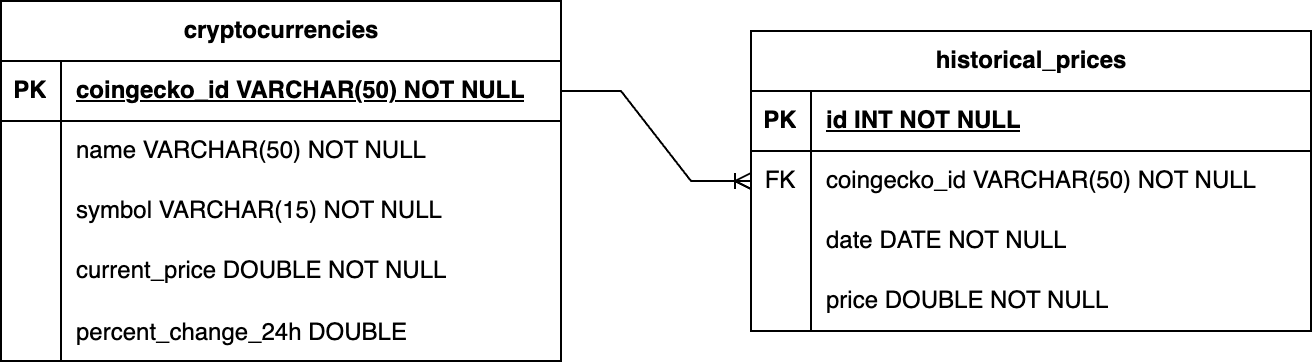

The diagram above was exported from draw.io. Its source (the exported page's mxGraphModel, read from the mxfile embedded in the PNG):
<mxGraphModel dx="707" dy="455" grid="1" gridSize="10" guides="1" tooltips="1" connect="1" arrows="1" fold="1" page="1" pageScale="1" pageWidth="850" pageHeight="1100" math="0" shadow="0" extFonts="Permanent Marker^https://fonts.googleapis.com/css?family=Permanent+Marker">
  <root>
    <mxCell id="0" />
    <mxCell id="1" parent="0" />
    <mxCell id="Vn4hYdVsNmziWaqUsQsh-1" value="cryptocurrencies" style="shape=table;startSize=30;container=1;collapsible=1;childLayout=tableLayout;fixedRows=1;rowLines=0;fontStyle=1;align=center;resizeLast=1;html=1;" parent="1" vertex="1">
      <mxGeometry x="98" y="310" width="280" height="180" as="geometry" />
    </mxCell>
    <mxCell id="Vn4hYdVsNmziWaqUsQsh-2" value="" style="shape=tableRow;horizontal=0;startSize=0;swimlaneHead=0;swimlaneBody=0;fillColor=none;collapsible=0;dropTarget=0;points=[[0,0.5],[1,0.5]];portConstraint=eastwest;top=0;left=0;right=0;bottom=1;" parent="Vn4hYdVsNmziWaqUsQsh-1" vertex="1">
      <mxGeometry y="30" width="280" height="30" as="geometry" />
    </mxCell>
    <mxCell id="Vn4hYdVsNmziWaqUsQsh-3" value="PK" style="shape=partialRectangle;connectable=0;fillColor=none;top=0;left=0;bottom=0;right=0;fontStyle=1;overflow=hidden;whiteSpace=wrap;html=1;" parent="Vn4hYdVsNmziWaqUsQsh-2" vertex="1">
      <mxGeometry width="30" height="30" as="geometry">
        <mxRectangle width="30" height="30" as="alternateBounds" />
      </mxGeometry>
    </mxCell>
    <mxCell id="Vn4hYdVsNmziWaqUsQsh-4" value="coingecko_id VARCHAR(50) NOT NULL" style="shape=partialRectangle;connectable=0;fillColor=none;top=0;left=0;bottom=0;right=0;align=left;spacingLeft=6;fontStyle=5;overflow=hidden;whiteSpace=wrap;html=1;" parent="Vn4hYdVsNmziWaqUsQsh-2" vertex="1">
      <mxGeometry x="30" width="250" height="30" as="geometry">
        <mxRectangle width="250" height="30" as="alternateBounds" />
      </mxGeometry>
    </mxCell>
    <mxCell id="Vn4hYdVsNmziWaqUsQsh-5" value="" style="shape=tableRow;horizontal=0;startSize=0;swimlaneHead=0;swimlaneBody=0;fillColor=none;collapsible=0;dropTarget=0;points=[[0,0.5],[1,0.5]];portConstraint=eastwest;top=0;left=0;right=0;bottom=0;" parent="Vn4hYdVsNmziWaqUsQsh-1" vertex="1">
      <mxGeometry y="60" width="280" height="30" as="geometry" />
    </mxCell>
    <mxCell id="Vn4hYdVsNmziWaqUsQsh-6" value="" style="shape=partialRectangle;connectable=0;fillColor=none;top=0;left=0;bottom=0;right=0;editable=1;overflow=hidden;whiteSpace=wrap;html=1;" parent="Vn4hYdVsNmziWaqUsQsh-5" vertex="1">
      <mxGeometry width="30" height="30" as="geometry">
        <mxRectangle width="30" height="30" as="alternateBounds" />
      </mxGeometry>
    </mxCell>
    <mxCell id="Vn4hYdVsNmziWaqUsQsh-7" value="name VARCHAR(50) NOT NULL" style="shape=partialRectangle;connectable=0;fillColor=none;top=0;left=0;bottom=0;right=0;align=left;spacingLeft=6;overflow=hidden;whiteSpace=wrap;html=1;" parent="Vn4hYdVsNmziWaqUsQsh-5" vertex="1">
      <mxGeometry x="30" width="250" height="30" as="geometry">
        <mxRectangle width="250" height="30" as="alternateBounds" />
      </mxGeometry>
    </mxCell>
    <mxCell id="Vn4hYdVsNmziWaqUsQsh-8" value="" style="shape=tableRow;horizontal=0;startSize=0;swimlaneHead=0;swimlaneBody=0;fillColor=none;collapsible=0;dropTarget=0;points=[[0,0.5],[1,0.5]];portConstraint=eastwest;top=0;left=0;right=0;bottom=0;" parent="Vn4hYdVsNmziWaqUsQsh-1" vertex="1">
      <mxGeometry y="90" width="280" height="30" as="geometry" />
    </mxCell>
    <mxCell id="Vn4hYdVsNmziWaqUsQsh-9" value="" style="shape=partialRectangle;connectable=0;fillColor=none;top=0;left=0;bottom=0;right=0;editable=1;overflow=hidden;whiteSpace=wrap;html=1;" parent="Vn4hYdVsNmziWaqUsQsh-8" vertex="1">
      <mxGeometry width="30" height="30" as="geometry">
        <mxRectangle width="30" height="30" as="alternateBounds" />
      </mxGeometry>
    </mxCell>
    <mxCell id="Vn4hYdVsNmziWaqUsQsh-10" value="symbol VARCHAR(15) NOT NULL" style="shape=partialRectangle;connectable=0;fillColor=none;top=0;left=0;bottom=0;right=0;align=left;spacingLeft=6;overflow=hidden;whiteSpace=wrap;html=1;" parent="Vn4hYdVsNmziWaqUsQsh-8" vertex="1">
      <mxGeometry x="30" width="250" height="30" as="geometry">
        <mxRectangle width="250" height="30" as="alternateBounds" />
      </mxGeometry>
    </mxCell>
    <mxCell id="Vn4hYdVsNmziWaqUsQsh-11" value="" style="shape=tableRow;horizontal=0;startSize=0;swimlaneHead=0;swimlaneBody=0;fillColor=none;collapsible=0;dropTarget=0;points=[[0,0.5],[1,0.5]];portConstraint=eastwest;top=0;left=0;right=0;bottom=0;" parent="Vn4hYdVsNmziWaqUsQsh-1" vertex="1">
      <mxGeometry y="120" width="280" height="30" as="geometry" />
    </mxCell>
    <mxCell id="Vn4hYdVsNmziWaqUsQsh-12" value="" style="shape=partialRectangle;connectable=0;fillColor=none;top=0;left=0;bottom=0;right=0;editable=1;overflow=hidden;whiteSpace=wrap;html=1;" parent="Vn4hYdVsNmziWaqUsQsh-11" vertex="1">
      <mxGeometry width="30" height="30" as="geometry">
        <mxRectangle width="30" height="30" as="alternateBounds" />
      </mxGeometry>
    </mxCell>
    <mxCell id="Vn4hYdVsNmziWaqUsQsh-13" value="current_price DOUBLE NOT NULL" style="shape=partialRectangle;connectable=0;fillColor=none;top=0;left=0;bottom=0;right=0;align=left;spacingLeft=6;overflow=hidden;whiteSpace=wrap;html=1;" parent="Vn4hYdVsNmziWaqUsQsh-11" vertex="1">
      <mxGeometry x="30" width="250" height="30" as="geometry">
        <mxRectangle width="250" height="30" as="alternateBounds" />
      </mxGeometry>
    </mxCell>
    <mxCell id="1IaVYGKNHzvml-YmQiNJ-16" value="" style="shape=tableRow;horizontal=0;startSize=0;swimlaneHead=0;swimlaneBody=0;fillColor=none;collapsible=0;dropTarget=0;points=[[0,0.5],[1,0.5]];portConstraint=eastwest;top=0;left=0;right=0;bottom=0;" parent="Vn4hYdVsNmziWaqUsQsh-1" vertex="1">
      <mxGeometry y="150" width="280" height="30" as="geometry" />
    </mxCell>
    <mxCell id="1IaVYGKNHzvml-YmQiNJ-17" value="" style="shape=partialRectangle;connectable=0;fillColor=none;top=0;left=0;bottom=0;right=0;editable=1;overflow=hidden;" parent="1IaVYGKNHzvml-YmQiNJ-16" vertex="1">
      <mxGeometry width="30" height="30" as="geometry">
        <mxRectangle width="30" height="30" as="alternateBounds" />
      </mxGeometry>
    </mxCell>
    <mxCell id="1IaVYGKNHzvml-YmQiNJ-18" value="percent_change_24h DOUBLE" style="shape=partialRectangle;connectable=0;fillColor=none;top=0;left=0;bottom=0;right=0;align=left;spacingLeft=6;overflow=hidden;" parent="1IaVYGKNHzvml-YmQiNJ-16" vertex="1">
      <mxGeometry x="30" width="250" height="30" as="geometry">
        <mxRectangle width="250" height="30" as="alternateBounds" />
      </mxGeometry>
    </mxCell>
    <mxCell id="1IaVYGKNHzvml-YmQiNJ-19" value="historical_prices" style="shape=table;startSize=30;container=1;collapsible=1;childLayout=tableLayout;fixedRows=1;rowLines=0;fontStyle=1;align=center;resizeLast=1;html=1;" parent="1" vertex="1">
      <mxGeometry x="473" y="325" width="280" height="150" as="geometry" />
    </mxCell>
    <mxCell id="1IaVYGKNHzvml-YmQiNJ-20" value="" style="shape=tableRow;horizontal=0;startSize=0;swimlaneHead=0;swimlaneBody=0;fillColor=none;collapsible=0;dropTarget=0;points=[[0,0.5],[1,0.5]];portConstraint=eastwest;top=0;left=0;right=0;bottom=1;" parent="1IaVYGKNHzvml-YmQiNJ-19" vertex="1">
      <mxGeometry y="30" width="280" height="30" as="geometry" />
    </mxCell>
    <mxCell id="1IaVYGKNHzvml-YmQiNJ-21" value="PK" style="shape=partialRectangle;connectable=0;fillColor=none;top=0;left=0;bottom=0;right=0;fontStyle=1;overflow=hidden;whiteSpace=wrap;html=1;" parent="1IaVYGKNHzvml-YmQiNJ-20" vertex="1">
      <mxGeometry width="30" height="30" as="geometry">
        <mxRectangle width="30" height="30" as="alternateBounds" />
      </mxGeometry>
    </mxCell>
    <mxCell id="1IaVYGKNHzvml-YmQiNJ-22" value="id INT NOT NULL" style="shape=partialRectangle;connectable=0;fillColor=none;top=0;left=0;bottom=0;right=0;align=left;spacingLeft=6;fontStyle=5;overflow=hidden;whiteSpace=wrap;html=1;" parent="1IaVYGKNHzvml-YmQiNJ-20" vertex="1">
      <mxGeometry x="30" width="250" height="30" as="geometry">
        <mxRectangle width="250" height="30" as="alternateBounds" />
      </mxGeometry>
    </mxCell>
    <mxCell id="1IaVYGKNHzvml-YmQiNJ-23" value="" style="shape=tableRow;horizontal=0;startSize=0;swimlaneHead=0;swimlaneBody=0;fillColor=none;collapsible=0;dropTarget=0;points=[[0,0.5],[1,0.5]];portConstraint=eastwest;top=0;left=0;right=0;bottom=0;" parent="1IaVYGKNHzvml-YmQiNJ-19" vertex="1">
      <mxGeometry y="60" width="280" height="30" as="geometry" />
    </mxCell>
    <mxCell id="1IaVYGKNHzvml-YmQiNJ-24" value="FK" style="shape=partialRectangle;connectable=0;fillColor=none;top=0;left=0;bottom=0;right=0;editable=1;overflow=hidden;whiteSpace=wrap;html=1;" parent="1IaVYGKNHzvml-YmQiNJ-23" vertex="1">
      <mxGeometry width="30" height="30" as="geometry">
        <mxRectangle width="30" height="30" as="alternateBounds" />
      </mxGeometry>
    </mxCell>
    <mxCell id="1IaVYGKNHzvml-YmQiNJ-25" value="coingecko_id VARCHAR(50) NOT NULL" style="shape=partialRectangle;connectable=0;fillColor=none;top=0;left=0;bottom=0;right=0;align=left;spacingLeft=6;overflow=hidden;whiteSpace=wrap;html=1;" parent="1IaVYGKNHzvml-YmQiNJ-23" vertex="1">
      <mxGeometry x="30" width="250" height="30" as="geometry">
        <mxRectangle width="250" height="30" as="alternateBounds" />
      </mxGeometry>
    </mxCell>
    <mxCell id="1IaVYGKNHzvml-YmQiNJ-26" value="" style="shape=tableRow;horizontal=0;startSize=0;swimlaneHead=0;swimlaneBody=0;fillColor=none;collapsible=0;dropTarget=0;points=[[0,0.5],[1,0.5]];portConstraint=eastwest;top=0;left=0;right=0;bottom=0;" parent="1IaVYGKNHzvml-YmQiNJ-19" vertex="1">
      <mxGeometry y="90" width="280" height="30" as="geometry" />
    </mxCell>
    <mxCell id="1IaVYGKNHzvml-YmQiNJ-27" value="" style="shape=partialRectangle;connectable=0;fillColor=none;top=0;left=0;bottom=0;right=0;editable=1;overflow=hidden;whiteSpace=wrap;html=1;" parent="1IaVYGKNHzvml-YmQiNJ-26" vertex="1">
      <mxGeometry width="30" height="30" as="geometry">
        <mxRectangle width="30" height="30" as="alternateBounds" />
      </mxGeometry>
    </mxCell>
    <mxCell id="1IaVYGKNHzvml-YmQiNJ-28" value="date DATE NOT NULL" style="shape=partialRectangle;connectable=0;fillColor=none;top=0;left=0;bottom=0;right=0;align=left;spacingLeft=6;overflow=hidden;whiteSpace=wrap;html=1;" parent="1IaVYGKNHzvml-YmQiNJ-26" vertex="1">
      <mxGeometry x="30" width="250" height="30" as="geometry">
        <mxRectangle width="250" height="30" as="alternateBounds" />
      </mxGeometry>
    </mxCell>
    <mxCell id="1IaVYGKNHzvml-YmQiNJ-29" value="" style="shape=tableRow;horizontal=0;startSize=0;swimlaneHead=0;swimlaneBody=0;fillColor=none;collapsible=0;dropTarget=0;points=[[0,0.5],[1,0.5]];portConstraint=eastwest;top=0;left=0;right=0;bottom=0;" parent="1IaVYGKNHzvml-YmQiNJ-19" vertex="1">
      <mxGeometry y="120" width="280" height="30" as="geometry" />
    </mxCell>
    <mxCell id="1IaVYGKNHzvml-YmQiNJ-30" value="" style="shape=partialRectangle;connectable=0;fillColor=none;top=0;left=0;bottom=0;right=0;editable=1;overflow=hidden;whiteSpace=wrap;html=1;" parent="1IaVYGKNHzvml-YmQiNJ-29" vertex="1">
      <mxGeometry width="30" height="30" as="geometry">
        <mxRectangle width="30" height="30" as="alternateBounds" />
      </mxGeometry>
    </mxCell>
    <mxCell id="1IaVYGKNHzvml-YmQiNJ-31" value="price DOUBLE NOT NULL" style="shape=partialRectangle;connectable=0;fillColor=none;top=0;left=0;bottom=0;right=0;align=left;spacingLeft=6;overflow=hidden;whiteSpace=wrap;html=1;" parent="1IaVYGKNHzvml-YmQiNJ-29" vertex="1">
      <mxGeometry x="30" width="250" height="30" as="geometry">
        <mxRectangle width="250" height="30" as="alternateBounds" />
      </mxGeometry>
    </mxCell>
    <mxCell id="1IaVYGKNHzvml-YmQiNJ-32" value="" style="edgeStyle=entityRelationEdgeStyle;fontSize=12;html=1;endArrow=ERoneToMany;rounded=0;exitX=1;exitY=0.5;exitDx=0;exitDy=0;entryX=0;entryY=0.5;entryDx=0;entryDy=0;" parent="1" source="Vn4hYdVsNmziWaqUsQsh-2" target="1IaVYGKNHzvml-YmQiNJ-23" edge="1">
      <mxGeometry width="100" height="100" relative="1" as="geometry">
        <mxPoint x="418" y="420" as="sourcePoint" />
        <mxPoint x="508" y="420" as="targetPoint" />
      </mxGeometry>
    </mxCell>
  </root>
</mxGraphModel>